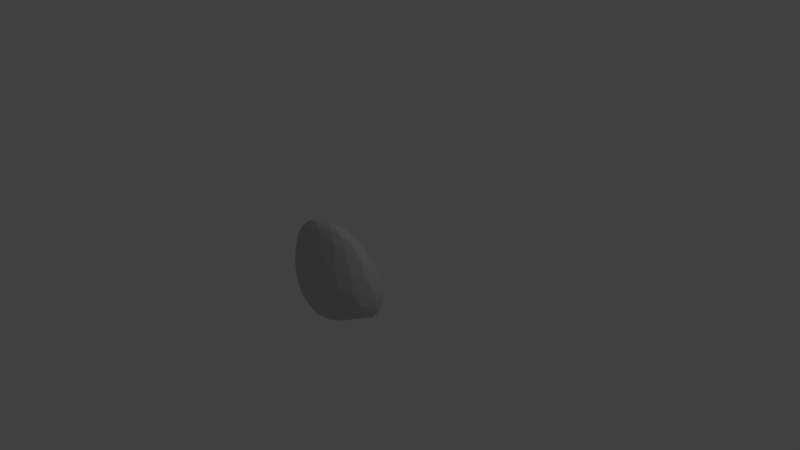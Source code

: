 # Source: malachite.blend  (saved by Blender 2.77.0; exported with 4.5.12 LTS)
import bpy
from mathutils import Matrix  # noqa: F401  (used for matrix-valued properties, if any)

bpy.ops.wm.read_factory_settings(use_empty=True)
scene = bpy.context.scene
scene.name = 'Scene'

# ---- collections
col_collection_1 = bpy.data.collections.new('Collection 1'); scene.collection.children.link(col_collection_1)

# ---- materials (node trees are filled in below, after node groups)
mat_malachit = bpy.data.materials.new('malachit')
mat_malachit.alpha_threshold = 0.0
mat_malachit.use_transparent_shadow = False
mat_malachit.diffuse_color = (0.5882, 0.5882, 0.5882, 1.0)
mat_malachit.specular_color = (0.9, 0.9, 0.9)
mat_malachit.roughness = 0.5
mat_malachit.specular_intensity = 0.0

# ---- material node trees

# ---- world
world_world = bpy.data.worlds.new('World'); scene.world = world_world
world_world.color = (0.05088, 0.05088, 0.05088)
world_world.use_sun_shadow = False
world_world.sun_shadow_jitter_overblur = 0.0
world_world.cycles.sampling_method = 'MANUAL'

# ---- cameras
cam_camera = bpy.data.cameras.new('Camera')
cam_camera.clip_end = 100.0
cam_camera.lens = 35.0
cam_camera.sensor_width = 32.0
cam_camera.sensor_height = 18.0
cam_camera.ortho_scale = 7.314
cam_camera.dof.focus_distance = 0.0
cam_camera.dof.aperture_fstop = 128.0

# ---- lights
light_lamp = bpy.data.lights.new('Lamp', 'POINT')
light_lamp.transmission_factor = 0.0
light_lamp.cutoff_distance = 30.0
light_lamp.energy = 100.0
light_lamp.shadow_buffer_clip_start = 1.001
light_lamp.shadow_soft_size = 0.1
light_lamp.shadow_maximum_resolution = 0.006
light_lamp.use_absolute_resolution = True

# ---- meshes
me_malachite = bpy.data.meshes.new('malachite')
me_malachite.from_pydata([(5.898, -42.38, -15.35), (-12.8, 40.65, -7.284), (37.48, 24.04, -6.18), (-27.6, -26.74, -3.06), (6.248, -8.029, 24.86), (17.73, -8.606, -30.84), (-24.59, 15.19, -20.67), (38.76, 3.195, 9.084), (-24.04, 32.04, -5.019), (-15.68, -8.026, 20.35), (29.95, -26.88, -3.275), (-10.94, 38.11, 2.975), (43.73, 6.895, -3.035), (23.32, 13.22, -29.64), (-8.788, 36.25, -16.23), (-3.523, -40.38, -3.69), (-32.77, 3.249, -5.253), (-4.241, -39.3, -19.89), (36.02, 16.15, -19.72), (38.55, 19.2, 2.666), (-18.37, -14.58, -24.57), (-24.75, 25.02, 2.287), (3.01, -18.94, 20.14), (-21.09, -34.28, -13.38), (5.7, 39.61, -2.98), (27.93, -14.14, -23.89), (-9.276, 12.19, 17.94), (22.63, -33.97, -12.78), (-24.57, -15.1, 11.05), (11.87, 7.841, -32.69), (38.78, -12.16, -2.899), (-17.11, 26.66, -20.97), (19.4, -4.291, 21.86), (-30.17, 19.78, -7.555), (-0.8691, -25.86, -26.84), (-10.31, -41.6, -11.56), (-16.23, -19.75, 15.52), (41.81, 18.14, -2.563), (17.79, -15.43, 19.46), (-12.49, 7.44, -27.56), (3.211, -36.9, -22.0), (-28.07, -23.84, -11.95), (31.37, -14.54, 10.48), (22.26, -33.38, -3.312), (17.88, 31.59, 3.428), (-31.64, -13.76, -2.787), (0.5481, 36.04, 5.282), (39.67, -3.785, -13.51), (30.18, 0.3611, -27.66), (-2.018, 2.311, 22.88), (-5.051, 41.66, -5.344), (-23.61, 31.16, -11.3), (-26.22, -1.51, -21.36), (-20.09, 9.68, 13.11), (34.06, 23.9, -13.2), (-13.87, -31.19, -21.98), (41.05, 8.137, -14.04), (-27.84, -3.467, 7.751), (7.09, 28.39, -21.77), (20.54, 1.467, 20.09), (4.268, -39.5, -2.506), (-30.57, 10.65, -14.54), (39.03, 9.218, 8.108), (-32.69, -2.393, -9.311), (-10.07, 23.02, -24.98), (22.93, -24.83, 7.947), (-20.24, 30.32, 3.884), (29.64, 17.76, -23.62), (-11.22, -11.14, 22.38), (32.98, -20.46, -12.79), (9.496, -41.69, -10.15), (8.181, 0.689, -32.63), (4.852, 38.16, 2.26), (4.655, 21.58, -27.69), (-19.9, -35.65, -8.558), (19.48, -30.58, -19.91), (-6.01, -13.94, -28.61), (42.5, 16.39, -5.806), (-12.85, 40.73, -5.273), (-15.13, 23.79, 10.7), (-24.38, -30.32, -3.013), (9.688, -14.77, 22.53), (29.61, -4.341, 16.92), (34.55, 11.12, -23.25), (-24.37, -28.27, -15.03), (8.564, -38.94, -19.12), (10.12, 31.89, 6.273), (43.4, 4.997, -0.6706), (11.43, -40.7, -14.6), (11.1, 4.127, 20.94), (-5.019, -16.89, 21.13), (20.13, -0.009001, -32.17), (-29.47, 21.05, -5.056), (7.258, 38.62, -5.698), (-6.538, -41.52, -15.95), (21.78, 6.944, -31.82), (34.12, 26.35, -3.558), (-21.08, -19.41, -21.9), (-15.24, 37.64, 0.2489), (-27.24, 18.13, -16.84), (36.49, -9.694, 6.856), (-14.46, -39.3, -14.0), (-22.83, 23.59, -18.86), (22.54, -7.978, 20.27), (-4.571, 41.36, -7.055), (-11.97, -25.1, 12.45), (-10.31, 34.3, 6.384), (-22.41, -19.65, 11.03), (39.18, 16.25, 4.539), (12.56, -38.04, -3.004), (22.16, -34.56, -7.597), (29.41, 25.47, -15.24), (-29.16, -11.31, 4.814), (32.8, -0.5648, -25.15), (-11.11, 1.669, 20.58), (3.391, -43.08, -11.48), (-19.23, 35.29, -11.93), (-13.95, 37.95, -12.08), (10.48, 37.32, -0.1648), (-30.88, -0.1956, -15.47), (-22.26, 32.96, -2.106), (35.43, -10.66, -16.92), (-26.48, 19.56, 2.929), (30.98, 15.14, 10.02), (1.82, -2.516, 24.47), (26.35, -0.862, 18.68), (-25.15, -29.36, -12.25), (-11.52, -38.32, -3.27), (-31.7, 11.57, -9.71), (37.24, 10.2, -20.3), (33.31, -7.273, 13.01), (-21.35, -9.092, 15.69), (-1.097, 19.07, -28.4), (-13.3, 31.85, -19.01), (-3.078, 39.97, 1.626), (-7.808, -30.18, -24.49), (42.02, 10.97, 2.426), (11.88, -32.59, -22.92), (-9.513, -36.18, -20.87), (41.64, 18.63, -5.99), (-9.301, 13.61, -27.71), (15.66, -36.7, -16.98), (19.11, -32.76, 0.7249), (-3.731, 30.61, 9.298), (-29.95, -12.53, -14.49)], [], [(105, 15, 22), (111, 67, 58), (49, 114, 9), (140, 132, 29), (89, 86, 46), (38, 65, 42), (25, 121, 69), (135, 55, 97), (128, 61, 119), (97, 55, 84), (44, 96, 118), (113, 56, 47), (118, 72, 44), (102, 99, 51), (105, 80, 127), (16, 57, 122), (22, 109, 142), (69, 30, 10), (78, 120, 98), (53, 9, 114), (42, 10, 30), (37, 108, 136), (83, 48, 95), (39, 71, 76), (93, 111, 58), (133, 116, 117), (101, 23, 94), (109, 70, 110), (144, 119, 52), (57, 16, 45), (141, 137, 75), (35, 94, 0), (12, 56, 77), (67, 54, 18), (62, 125, 82), (136, 62, 7), (119, 61, 52), (76, 20, 39), (122, 92, 16), (120, 66, 98), (90, 4, 68), (103, 38, 130), (127, 80, 74), (45, 63, 41), (1, 104, 14), (134, 50, 78), (5, 75, 137), (48, 91, 95), (143, 26, 89), (66, 79, 106), (141, 110, 70), (88, 0, 85), (68, 36, 90), (53, 57, 131), (29, 73, 13), (95, 91, 29), (56, 12, 47), (7, 100, 87), (133, 117, 14), (73, 29, 132), (81, 32, 4), (49, 89, 26), (33, 51, 99), (21, 8, 92), (40, 34, 5), (71, 5, 34), (127, 74, 35), (35, 115, 15), (107, 80, 36), (68, 107, 36), (18, 2, 139), (19, 37, 96), (38, 22, 65), (4, 90, 81), (140, 6, 64), (52, 6, 39), (0, 17, 85), (135, 40, 138), (3, 41, 126), (23, 84, 55), (100, 7, 130), (130, 82, 103), (10, 42, 65), (27, 10, 110), (108, 123, 59), (96, 44, 19), (41, 3, 45), (3, 28, 112), (78, 11, 134), (143, 106, 26), (47, 12, 30), (30, 69, 47), (25, 91, 48), (113, 121, 25), (32, 124, 4), (68, 4, 49), (14, 104, 93), (50, 72, 118), (116, 8, 78), (8, 51, 33), (20, 52, 39), (144, 52, 97), (122, 53, 79), (57, 53, 122), (111, 93, 96), (2, 18, 54), (40, 17, 138), (138, 94, 23), (83, 56, 113), (77, 129, 18), (131, 57, 28), (112, 28, 57), (93, 58, 14), (14, 73, 64), (124, 32, 59), (125, 32, 82), (22, 15, 60), (115, 60, 15), (52, 61, 6), (99, 61, 33), (19, 123, 108), (37, 19, 108), (16, 128, 63), (63, 45, 16), (31, 64, 6), (64, 133, 14), (65, 43, 10), (109, 43, 142), (66, 120, 21), (79, 66, 122), (67, 13, 58), (13, 67, 83), (107, 68, 9), (9, 68, 49), (27, 75, 69), (10, 27, 69), (0, 115, 35), (88, 70, 0), (71, 29, 91), (71, 140, 29), (86, 72, 46), (46, 134, 11), (73, 58, 13), (73, 14, 58), (74, 23, 101), (3, 126, 74), (69, 75, 25), (5, 25, 75), (71, 34, 76), (76, 135, 20), (37, 139, 2), (77, 37, 136), (1, 78, 50), (78, 1, 116), (26, 106, 79), (26, 79, 53), (74, 80, 3), (107, 3, 80), (22, 38, 81), (38, 103, 81), (82, 7, 62), (7, 82, 130), (83, 67, 18), (129, 83, 18), (84, 126, 41), (97, 84, 144), (137, 40, 5), (40, 85, 17), (72, 86, 44), (123, 19, 44), (12, 87, 30), (77, 136, 12), (27, 141, 75), (110, 141, 27), (89, 59, 86), (59, 89, 124), (22, 81, 90), (105, 22, 90), (91, 25, 5), (5, 71, 91), (33, 92, 8), (92, 128, 16), (118, 96, 93), (104, 24, 93), (17, 0, 94), (138, 17, 94), (83, 95, 13), (29, 13, 95), (96, 2, 111), (37, 2, 96), (97, 20, 135), (97, 52, 20), (11, 78, 98), (11, 98, 66), (99, 6, 61), (6, 99, 102), (30, 87, 100), (30, 100, 42), (35, 101, 94), (74, 101, 35), (31, 102, 116), (6, 102, 31), (32, 81, 103), (82, 32, 103), (24, 104, 50), (50, 104, 1), (80, 105, 36), (90, 36, 105), (11, 106, 46), (106, 11, 66), (3, 107, 28), (28, 107, 9), (59, 62, 108), (136, 108, 62), (70, 109, 60), (22, 60, 109), (43, 110, 10), (110, 43, 109), (2, 54, 111), (67, 111, 54), (45, 112, 57), (3, 112, 45), (48, 83, 113), (48, 113, 25), (26, 114, 49), (53, 114, 26), (60, 115, 70), (0, 70, 115), (8, 116, 51), (102, 51, 116), (14, 117, 1), (116, 1, 117), (93, 24, 118), (118, 24, 50), (63, 119, 144), (119, 63, 128), (8, 120, 78), (8, 21, 120), (121, 47, 69), (47, 121, 113), (92, 122, 21), (66, 21, 122), (123, 44, 86), (123, 86, 59), (89, 49, 124), (124, 49, 4), (62, 59, 125), (32, 125, 59), (74, 126, 23), (84, 23, 126), (127, 15, 105), (15, 127, 35), (92, 33, 128), (33, 61, 128), (129, 77, 56), (83, 129, 56), (42, 130, 38), (100, 130, 42), (9, 131, 28), (131, 9, 53), (140, 64, 132), (64, 73, 132), (116, 133, 31), (133, 64, 31), (46, 72, 134), (50, 134, 72), (135, 76, 34), (40, 135, 34), (87, 12, 136), (87, 136, 7), (137, 85, 40), (141, 85, 137), (55, 138, 23), (135, 138, 55), (139, 37, 77), (18, 139, 77), (6, 140, 39), (140, 71, 39), (70, 88, 141), (88, 85, 141), (65, 142, 43), (142, 65, 22), (89, 46, 143), (46, 106, 143), (144, 41, 63), (41, 144, 84)])
_uv = me_malachite.uv_layers.new(name='UVChannel_1')
_uv.uv.foreach_set('vector', [0.3082, 0.2271, 0.3979, 0.04484, 0.4764, 0.2963, 0.7728, 0.7948, 0.7753, 0.7082, 0.5222, 0.8276, 0.42, 0.5348, 0.3179, 0.5276, 0.2666, 0.4188, 0.3382, 0.6616, 0.4303, 0.7229, 0.5759, 0.5969, 0.5672, 0.5552, 0.5562, 0.8669, 0.4488, 0.9135, 0.6423, 0.3357, 0.7, 0.2301, 0.7948, 0.3457, 0.7562, 0.3501, 0.8404, 0.3892, 0.8129, 0.2792, 0.3549, 0.17, 0.2869, 0.1588, 0.2059, 0.2909, 0.08674, 0.6387, 0.09939, 0.6284, 0.09596, 0.5067, 0.2059, 0.2909, 0.2869, 0.1588, 0.169, 0.1915, 0.6433, 0.8635, 0.8357, 0.8069, 0.5603, 0.9278, 0.8108, 0.5025, 0.9035, 0.6002, 0.888, 0.4664, 0.5603, 0.9278, 0.4971, 0.9373, 0.6433, 0.8635, 0.1863, 0.7737, 0.1367, 0.7124, 0.1775, 0.8587, 0.3082, 0.2271, 0.1689, 0.1685, 0.3006, 0.07437, 0.07471, 0.5453, 0.1301, 0.4699, 0.1453, 0.7285, 0.4764, 0.2963, 0.5861, 0.06749, 0.6572, 0.1411, 0.8129, 0.2792, 0.878, 0.3724, 0.7788, 0.2071, 0.2983, 0.9661, 0.1927, 0.8789, 0.2715, 0.9314, 0.217, 0.6175, 0.2666, 0.4188, 0.3179, 0.5276, 0.7948, 0.3457, 0.7788, 0.2071, 0.878, 0.3724, 0.912, 0.7125, 0.8825, 0.6914, 0.9143, 0.632, 0.8305, 0.6337, 0.7815, 0.5129, 0.6871, 0.5868, 0.3024, 0.5924, 0.5345, 0.5166, 0.3751, 0.3523, 0.519, 0.9536, 0.7728, 0.7948, 0.5222, 0.8276, 0.2933, 0.8664, 0.2267, 0.905, 0.286, 0.935, 0.2803, 0.06765, 0.2059, 0.1241, 0.3692, 0.04274, 0.5861, 0.06749, 0.5492, 0.04085, 0.6913, 0.1209, 0.1063, 0.3682, 0.09596, 0.5067, 0.1482, 0.4919, 0.1301, 0.4699, 0.07471, 0.5453, 0.08741, 0.3544, 0.6184, 0.09685, 0.5759, 0.1429, 0.6613, 0.1656, 0.3269, 0.04186, 0.3692, 0.04274, 0.5088, 0.03307, 0.9336, 0.5863, 0.9035, 0.6002, 0.9198, 0.6929, 0.7753, 0.7082, 0.825, 0.7772, 0.847, 0.6902, 0.8808, 0.6124, 0.7384, 0.4992, 0.775, 0.4601, 0.9143, 0.632, 0.8808, 0.6124, 0.8778, 0.5447, 0.09596, 0.5067, 0.09939, 0.6284, 0.1482, 0.4919, 0.3751, 0.3523, 0.2364, 0.3452, 0.3024, 0.5924, 0.1453, 0.7285, 0.1118, 0.7452, 0.07471, 0.5453, 0.1927, 0.8789, 0.2153, 0.8492, 0.2715, 0.9314, 0.3863, 0.3193, 0.5127, 0.4187, 0.3166, 0.3838, 0.6956, 0.4193, 0.6423, 0.3357, 0.8165, 0.4272, 0.3006, 0.07437, 0.1689, 0.1685, 0.2191, 0.1086, 0.08741, 0.3544, 0.07558, 0.482, 0.1274, 0.2413, 0.2989, 0.9652, 0.3913, 0.9732, 0.3439, 0.9158, 0.4081, 0.9576, 0.3859, 0.9766, 0.2983, 0.9661, 0.6416, 0.4123, 0.6613, 0.1656, 0.5759, 0.1429, 0.7815, 0.5129, 0.6686, 0.5088, 0.6871, 0.5868, 0.4007, 0.8526, 0.3385, 0.6457, 0.5672, 0.5552, 0.2153, 0.8492, 0.2728, 0.7759, 0.3268, 0.894, 0.6184, 0.09685, 0.6913, 0.1209, 0.5492, 0.04085, 0.571, 0.05199, 0.5088, 0.03307, 0.5387, 0.07168, 0.3166, 0.3838, 0.2604, 0.2872, 0.3863, 0.3193, 0.217, 0.6175, 0.1301, 0.4699, 0.2029, 0.4068, 0.5759, 0.5969, 0.4949, 0.7511, 0.7045, 0.6573, 0.6871, 0.5868, 0.6686, 0.5088, 0.5759, 0.5969, 0.9035, 0.6002, 0.9336, 0.5863, 0.888, 0.4664, 0.8778, 0.5447, 0.8523, 0.4, 0.9299, 0.565, 0.2933, 0.8664, 0.286, 0.935, 0.3439, 0.9158, 0.4949, 0.7511, 0.5759, 0.5969, 0.4303, 0.7229, 0.5514, 0.343, 0.6604, 0.4607, 0.5127, 0.4187, 0.42, 0.5348, 0.5672, 0.5552, 0.3385, 0.6457, 0.1039, 0.7309, 0.1775, 0.8587, 0.1367, 0.7124, 0.1647, 0.7897, 0.1727, 0.8686, 0.1118, 0.7452, 0.4787, 0.09465, 0.4328, 0.2186, 0.6416, 0.4123, 0.5345, 0.5166, 0.6416, 0.4123, 0.4328, 0.2186, 0.3006, 0.07437, 0.2191, 0.1086, 0.3269, 0.04186, 0.3269, 0.04186, 0.4807, 0.02524, 0.3979, 0.04484, 0.191, 0.2883, 0.1689, 0.1685, 0.2604, 0.2872, 0.3166, 0.3838, 0.191, 0.2883, 0.2604, 0.2872, 0.847, 0.6902, 0.8634, 0.7787, 0.91, 0.718, 0.8754, 0.7244, 0.912, 0.7125, 0.8357, 0.8069, 0.6423, 0.3357, 0.4764, 0.2963, 0.7, 0.2301, 0.5127, 0.4187, 0.3863, 0.3193, 0.5514, 0.343, 0.3382, 0.6616, 0.1665, 0.6794, 0.3296, 0.7673, 0.1482, 0.4919, 0.1665, 0.6794, 0.3024, 0.5924, 0.5088, 0.03307, 0.395, 0.06768, 0.5387, 0.07168, 0.3549, 0.17, 0.4787, 0.09465, 0.3358, 0.1027, 0.1327, 0.2087, 0.1274, 0.2413, 0.1603, 0.1793, 0.2059, 0.1241, 0.169, 0.1915, 0.2869, 0.1588, 0.8523, 0.4, 0.8778, 0.5447, 0.8165, 0.4272, 0.8165, 0.4272, 0.775, 0.4601, 0.6956, 0.4193, 0.7788, 0.2071, 0.7948, 0.3457, 0.7, 0.2301, 0.6967, 0.1275, 0.7788, 0.2071, 0.6913, 0.1209, 0.8825, 0.6914, 0.7904, 0.6788, 0.6732, 0.5253, 0.8357, 0.8069, 0.6433, 0.8635, 0.8754, 0.7244, 0.1274, 0.2413, 0.1327, 0.2087, 0.08741, 0.3544, 0.1327, 0.2087, 0.1668, 0.3394, 0.1152, 0.382, 0.2983, 0.9661, 0.3198, 0.9367, 0.4081, 0.9576, 0.4007, 0.8526, 0.3268, 0.894, 0.3385, 0.6457, 0.888, 0.4664, 0.9336, 0.5863, 0.878, 0.3724, 0.878, 0.3724, 0.8129, 0.2792, 0.888, 0.4664, 0.7562, 0.3501, 0.6686, 0.5088, 0.7815, 0.5129, 0.8108, 0.5025, 0.8404, 0.3892, 0.7562, 0.3501, 0.6604, 0.4607, 0.463, 0.4806, 0.5127, 0.4187, 0.3166, 0.3838, 0.5127, 0.4187, 0.42, 0.5348, 0.3439, 0.9158, 0.3913, 0.9732, 0.519, 0.9536, 0.3859, 0.9766, 0.4971, 0.9373, 0.5603, 0.9278, 0.2267, 0.905, 0.1727, 0.8686, 0.2983, 0.9661, 0.1727, 0.8686, 0.1775, 0.8587, 0.1039, 0.7309, 0.2364, 0.3452, 0.1482, 0.4919, 0.3024, 0.5924, 0.1063, 0.3682, 0.1482, 0.4919, 0.2059, 0.2909, 0.1453, 0.7285, 0.217, 0.6175, 0.2728, 0.7759, 0.1301, 0.4699, 0.217, 0.6175, 0.1453, 0.7285, 0.7728, 0.7948, 0.519, 0.9536, 0.8357, 0.8069, 0.8634, 0.7787, 0.847, 0.6902, 0.825, 0.7772, 0.4787, 0.09465, 0.395, 0.06768, 0.3358, 0.1027, 0.3358, 0.1027, 0.3692, 0.04274, 0.2059, 0.1241, 0.8305, 0.6337, 0.9035, 0.6002, 0.8108, 0.5025, 0.9198, 0.6929, 0.8607, 0.6234, 0.847, 0.6902, 0.2029, 0.4068, 0.1301, 0.4699, 0.1668, 0.3394, 0.1152, 0.382, 0.1668, 0.3394, 0.1301, 0.4699, 0.519, 0.9536, 0.5222, 0.8276, 0.3439, 0.9158, 0.3439, 0.9158, 0.4949, 0.7511, 0.3296, 0.7673, 0.463, 0.4806, 0.6604, 0.4607, 0.6732, 0.5253, 0.7384, 0.4992, 0.6604, 0.4607, 0.775, 0.4601, 0.4764, 0.2963, 0.3979, 0.04484, 0.4905, 0.06543, 0.4807, 0.02524, 0.4905, 0.06543, 0.3979, 0.04484, 0.1482, 0.4919, 0.09939, 0.6284, 0.1665, 0.6794, 0.1367, 0.7124, 0.09939, 0.6284, 0.1039, 0.7309, 0.8754, 0.7244, 0.7904, 0.6788, 0.8825, 0.6914, 0.912, 0.7125, 0.8754, 0.7244, 0.8825, 0.6914, 0.07471, 0.5453, 0.08674, 0.6387, 0.07558, 0.482, 0.07558, 0.482, 0.08741, 0.3544, 0.07471, 0.5453, 0.2505, 0.8082, 0.3296, 0.7673, 0.1665, 0.6794, 0.3296, 0.7673, 0.2933, 0.8664, 0.3439, 0.9158, 0.7, 0.2301, 0.6849, 0.1187, 0.7788, 0.2071, 0.5861, 0.06749, 0.6849, 0.1187, 0.6572, 0.1411, 0.2153, 0.8492, 0.1927, 0.8789, 0.1647, 0.7897, 0.2728, 0.7759, 0.2153, 0.8492, 0.1453, 0.7285, 0.7753, 0.7082, 0.7045, 0.6573, 0.5222, 0.8276, 0.7045, 0.6573, 0.7753, 0.7082, 0.8305, 0.6337, 0.191, 0.2883, 0.3166, 0.3838, 0.2666, 0.4188, 0.2666, 0.4188, 0.3166, 0.3838, 0.42, 0.5348, 0.6967, 0.1275, 0.6613, 0.1656, 0.8129, 0.2792, 0.7788, 0.2071, 0.6967, 0.1275, 0.8129, 0.2792, 0.5088, 0.03307, 0.4807, 0.02524, 0.3269, 0.04186, 0.571, 0.05199, 0.5492, 0.04085, 0.5088, 0.03307, 0.5345, 0.5166, 0.5759, 0.5969, 0.6686, 0.5088, 0.5345, 0.5166, 0.3382, 0.6616, 0.5759, 0.5969, 0.5562, 0.8669, 0.4971, 0.9373, 0.4488, 0.9135, 0.4488, 0.9135, 0.4081, 0.9576, 0.3198, 0.9367, 0.4949, 0.7511, 0.5222, 0.8276, 0.7045, 0.6573, 0.4949, 0.7511, 0.3439, 0.9158, 0.5222, 0.8276, 0.2191, 0.1086, 0.2059, 0.1241, 0.2803, 0.06765, 0.1327, 0.2087, 0.1603, 0.1793, 0.2191, 0.1086, 0.8129, 0.2792, 0.6613, 0.1656, 0.7562, 0.3501, 0.6416, 0.4123, 0.7562, 0.3501, 0.6613, 0.1656, 0.5345, 0.5166, 0.4328, 0.2186, 0.3751, 0.3523, 0.3751, 0.3523, 0.3549, 0.17, 0.2364, 0.3452, 0.912, 0.7125, 0.91, 0.718, 0.8634, 0.7787, 0.9198, 0.6929, 0.912, 0.7125, 0.9143, 0.632, 0.2989, 0.9652, 0.2983, 0.9661, 0.3859, 0.9766, 0.2983, 0.9661, 0.2989, 0.9652, 0.2267, 0.905, 0.3385, 0.6457, 0.3268, 0.894, 0.2728, 0.7759, 0.3385, 0.6457, 0.2728, 0.7759, 0.217, 0.6175, 0.2191, 0.1086, 0.1689, 0.1685, 0.1327, 0.2087, 0.191, 0.2883, 0.1327, 0.2087, 0.1689, 0.1685, 0.4764, 0.2963, 0.6423, 0.3357, 0.5514, 0.343, 0.6423, 0.3357, 0.6956, 0.4193, 0.5514, 0.343, 0.775, 0.4601, 0.8778, 0.5447, 0.8808, 0.6124, 0.8778, 0.5447, 0.775, 0.4601, 0.8165, 0.4272, 0.8305, 0.6337, 0.7753, 0.7082, 0.847, 0.6902, 0.8607, 0.6234, 0.8305, 0.6337, 0.847, 0.6902, 0.169, 0.1915, 0.1603, 0.1793, 0.1274, 0.2413, 0.2059, 0.2909, 0.169, 0.1915, 0.1063, 0.3682, 0.5759, 0.1429, 0.4787, 0.09465, 0.6416, 0.4123, 0.4787, 0.09465, 0.5387, 0.07168, 0.395, 0.06768, 0.4971, 0.9373, 0.5562, 0.8669, 0.6433, 0.8635, 0.7904, 0.6788, 0.8754, 0.7244, 0.6433, 0.8635, 0.9336, 0.5863, 0.9299, 0.565, 0.878, 0.3724, 0.9198, 0.6929, 0.9143, 0.632, 0.9336, 0.5863, 0.6967, 0.1275, 0.6184, 0.09685, 0.6613, 0.1656, 0.6913, 0.1209, 0.6184, 0.09685, 0.6967, 0.1275, 0.5672, 0.5552, 0.6732, 0.5253, 0.5562, 0.8669, 0.6732, 0.5253, 0.5672, 0.5552, 0.463, 0.4806, 0.4764, 0.2963, 0.5514, 0.343, 0.3863, 0.3193, 0.3082, 0.2271, 0.4764, 0.2963, 0.3863, 0.3193, 0.6686, 0.5088, 0.7562, 0.3501, 0.6416, 0.4123, 0.6416, 0.4123, 0.5345, 0.5166, 0.6686, 0.5088, 0.1039, 0.7309, 0.1118, 0.7452, 0.1727, 0.8686, 0.1118, 0.7452, 0.08674, 0.6387, 0.07471, 0.5453, 0.5603, 0.9278, 0.8357, 0.8069, 0.519, 0.9536, 0.3913, 0.9732, 0.5066, 0.9536, 0.519, 0.9536, 0.395, 0.06768, 0.5088, 0.03307, 0.3692, 0.04274, 0.3358, 0.1027, 0.395, 0.06768, 0.3692, 0.04274, 0.8305, 0.6337, 0.6871, 0.5868, 0.7045, 0.6573, 0.5759, 0.5969, 0.7045, 0.6573, 0.6871, 0.5868, 0.8357, 0.8069, 0.8634, 0.7787, 0.7728, 0.7948, 0.912, 0.7125, 0.8634, 0.7787, 0.8357, 0.8069, 0.2059, 0.2909, 0.2364, 0.3452, 0.3549, 0.17, 0.2059, 0.2909, 0.1482, 0.4919, 0.2364, 0.3452, 0.3198, 0.9367, 0.2983, 0.9661, 0.2715, 0.9314, 0.3198, 0.9367, 0.2715, 0.9314, 0.2153, 0.8492, 0.1367, 0.7124, 0.1665, 0.6794, 0.09939, 0.6284, 0.1665, 0.6794, 0.1367, 0.7124, 0.1863, 0.7737, 0.878, 0.3724, 0.9299, 0.565, 0.8523, 0.4, 0.878, 0.3724, 0.8523, 0.4, 0.7948, 0.3457, 0.3269, 0.04186, 0.2803, 0.06765, 0.3692, 0.04274, 0.2191, 0.1086, 0.2803, 0.06765, 0.3269, 0.04186, 0.2505, 0.8082, 0.1863, 0.7737, 0.2267, 0.905, 0.1665, 0.6794, 0.1863, 0.7737, 0.2505, 0.8082, 0.6604, 0.4607, 0.5514, 0.343, 0.6956, 0.4193, 0.775, 0.4601, 0.6604, 0.4607, 0.6956, 0.4193, 0.5066, 0.9536, 0.3913, 0.9732, 0.3859, 0.9766, 0.3859, 0.9766, 0.3913, 0.9732, 0.2989, 0.9652, 0.1689, 0.1685, 0.3082, 0.2271, 0.2604, 0.2872, 0.3863, 0.3193, 0.2604, 0.2872, 0.3082, 0.2271, 0.3198, 0.9367, 0.3268, 0.894, 0.4488, 0.9135, 0.3268, 0.894, 0.3198, 0.9367, 0.2153, 0.8492, 0.1327, 0.2087, 0.191, 0.2883, 0.1668, 0.3394, 0.1668, 0.3394, 0.191, 0.2883, 0.2666, 0.4188, 0.6732, 0.5253, 0.8808, 0.6124, 0.8825, 0.6914, 0.9143, 0.632, 0.8825, 0.6914, 0.8808, 0.6124, 0.5492, 0.04085, 0.5861, 0.06749, 0.4905, 0.06543, 0.4764, 0.2963, 0.4905, 0.06543, 0.5861, 0.06749, 0.6849, 0.1187, 0.6913, 0.1209, 0.7788, 0.2071, 0.6913, 0.1209, 0.6849, 0.1187, 0.5861, 0.06749, 0.8634, 0.7787, 0.825, 0.7772, 0.7728, 0.7948, 0.7753, 0.7082, 0.7728, 0.7948, 0.825, 0.7772, 0.08741, 0.3544, 0.1152, 0.382, 0.1301, 0.4699, 0.1327, 0.2087, 0.1152, 0.382, 0.08741, 0.3544, 0.7815, 0.5129, 0.8305, 0.6337, 0.8108, 0.5025, 0.7815, 0.5129, 0.8108, 0.5025, 0.7562, 0.3501, 0.3385, 0.6457, 0.3179, 0.5276, 0.42, 0.5348, 0.217, 0.6175, 0.3179, 0.5276, 0.3385, 0.6457, 0.4905, 0.06543, 0.4807, 0.02524, 0.5492, 0.04085, 0.5088, 0.03307, 0.5492, 0.04085, 0.4807, 0.02524, 0.1727, 0.8686, 0.2267, 0.905, 0.1775, 0.8587, 0.1863, 0.7737, 0.1775, 0.8587, 0.2267, 0.905, 0.3439, 0.9158, 0.286, 0.935, 0.2989, 0.9652, 0.2267, 0.905, 0.2989, 0.9652, 0.286, 0.935, 0.519, 0.9536, 0.5066, 0.9536, 0.5603, 0.9278, 0.5603, 0.9278, 0.5066, 0.9536, 0.3859, 0.9766, 0.07558, 0.482, 0.09596, 0.5067, 0.1063, 0.3682, 0.09596, 0.5067, 0.07558, 0.482, 0.08674, 0.6387, 0.1727, 0.8686, 0.1927, 0.8789, 0.2983, 0.9661, 0.1727, 0.8686, 0.1647, 0.7897, 0.1927, 0.8789, 0.8404, 0.3892, 0.888, 0.4664, 0.8129, 0.2792, 0.888, 0.4664, 0.8404, 0.3892, 0.8108, 0.5025, 0.1118, 0.7452, 0.1453, 0.7285, 0.1647, 0.7897, 0.2153, 0.8492, 0.1647, 0.7897, 0.1453, 0.7285, 0.7904, 0.6788, 0.6433, 0.8635, 0.5562, 0.8669, 0.7904, 0.6788, 0.5562, 0.8669, 0.6732, 0.5253, 0.5672, 0.5552, 0.42, 0.5348, 0.463, 0.4806, 0.463, 0.4806, 0.42, 0.5348, 0.5127, 0.4187, 0.8808, 0.6124, 0.6732, 0.5253, 0.7384, 0.4992, 0.6604, 0.4607, 0.7384, 0.4992, 0.6732, 0.5253, 0.2191, 0.1086, 0.1603, 0.1793, 0.2059, 0.1241, 0.169, 0.1915, 0.2059, 0.1241, 0.1603, 0.1793, 0.3006, 0.07437, 0.3979, 0.04484, 0.3082, 0.2271, 0.3979, 0.04484, 0.3006, 0.07437, 0.3269, 0.04186, 0.1118, 0.7452, 0.1039, 0.7309, 0.08674, 0.6387, 0.1039, 0.7309, 0.09939, 0.6284, 0.08674, 0.6387, 0.8607, 0.6234, 0.9198, 0.6929, 0.9035, 0.6002, 0.8305, 0.6337, 0.8607, 0.6234, 0.9035, 0.6002, 0.7948, 0.3457, 0.8165, 0.4272, 0.6423, 0.3357, 0.8523, 0.4, 0.8165, 0.4272, 0.7948, 0.3457, 0.2666, 0.4188, 0.2029, 0.4068, 0.1668, 0.3394, 0.2029, 0.4068, 0.2666, 0.4188, 0.217, 0.6175, 0.3382, 0.6616, 0.3296, 0.7673, 0.4303, 0.7229, 0.3296, 0.7673, 0.4949, 0.7511, 0.4303, 0.7229, 0.2267, 0.905, 0.2933, 0.8664, 0.2505, 0.8082, 0.2933, 0.8664, 0.3296, 0.7673, 0.2505, 0.8082, 0.4488, 0.9135, 0.4971, 0.9373, 0.4081, 0.9576, 0.3859, 0.9766, 0.4081, 0.9576, 0.4971, 0.9373, 0.3549, 0.17, 0.3751, 0.3523, 0.4328, 0.2186, 0.4787, 0.09465, 0.3549, 0.17, 0.4328, 0.2186, 0.9299, 0.565, 0.9336, 0.5863, 0.9143, 0.632, 0.9299, 0.565, 0.9143, 0.632, 0.8778, 0.5447, 0.5759, 0.1429, 0.5387, 0.07168, 0.4787, 0.09465, 0.6184, 0.09685, 0.5387, 0.07168, 0.5759, 0.1429, 0.2869, 0.1588, 0.3358, 0.1027, 0.2059, 0.1241, 0.3549, 0.17, 0.3358, 0.1027, 0.2869, 0.1588, 0.91, 0.718, 0.912, 0.7125, 0.9198, 0.6929, 0.847, 0.6902, 0.91, 0.718, 0.9198, 0.6929, 0.1665, 0.6794, 0.3382, 0.6616, 0.3024, 0.5924, 0.3382, 0.6616, 0.5345, 0.5166, 0.3024, 0.5924, 0.5492, 0.04085, 0.571, 0.05199, 0.6184, 0.09685, 0.571, 0.05199, 0.5387, 0.07168, 0.6184, 0.09685, 0.7, 0.2301, 0.6572, 0.1411, 0.6849, 0.1187, 0.6572, 0.1411, 0.7, 0.2301, 0.4764, 0.2963, 0.5672, 0.5552, 0.4488, 0.9135, 0.4007, 0.8526, 0.4488, 0.9135, 0.3268, 0.894, 0.4007, 0.8526, 0.1063, 0.3682, 0.1274, 0.2413, 0.07558, 0.482, 0.1274, 0.2413, 0.1063, 0.3682, 0.169, 0.1915])
me_malachite.materials.append(mat_malachit)
me_malachite.use_remesh_preserve_volume = False
me_malachite.use_remesh_preserve_attributes = False
me_malachite.use_mirror_vertex_groups = False
me_malachite.update()
me_malachite.normals_split_custom_set([tuple(v) for v in zip(*[iter([-0.0433, -0.7367, 0.6749, -0.0433, -0.7367, 0.6749, -0.0433, -0.7367, 0.6749, 0.2818, 0.71, -0.6454, 0.2818, 0.71, -0.6454, 0.2818, 0.71, -0.6454, -0.251, 0.096, 0.9632, -0.251, 0.096, 0.9632, -0.251, 0.096, 0.9632, -0.1862, 0.1556, -0.9701, -0.1862, 0.1556, -0.9701, -0.1862, 0.1556, -0.9701, 0.1116, 0.4673, 0.877, 0.1116, 0.4673, 0.877, 0.1116, 0.4673, 0.877, 0.482, -0.5609, 0.6731, 0.482, -0.5609, 0.6731, 0.482, -0.5609, 0.6731, 0.7149, -0.4158, -0.5621, 0.7149, -0.4158, -0.5621, 0.7149, -0.4158, -0.5621, -0.3452, -0.2055, -0.9158, -0.3452, -0.2055, -0.9158, -0.3452, -0.2055, -0.9158, -0.9707, 0.04743, -0.2354, -0.9707, 0.04743, -0.2354, -0.9707, 0.04743, -0.2354, -0.5825, -0.3521, -0.7326, -0.5825, -0.3521, -0.7326, -0.5825, -0.3521, -0.7326, 0.4323, 0.8085, 0.3992, 0.4323, 0.8085, 0.3992, 0.4323, 0.8085, 0.3992, 0.8399, -0.121, -0.529, 0.8399, -0.121, -0.529, 0.8399, -0.121, -0.529, 0.3442, 0.7759, 0.5286, 0.3442, 0.7759, 0.5286, 0.3442, 0.7759, 0.5286, -0.754, 0.4237, -0.5019, -0.754, 0.4237, -0.5019, -0.754, 0.4237, -0.5019, -0.4238, -0.699, 0.576, -0.4238, -0.699, 0.576, -0.4238, -0.699, 0.576, -0.8998, 0.1396, 0.4134, -0.8998, 0.1396, 0.4134, -0.8998, 0.1396, 0.4134, 0.1948, -0.7155, 0.671, 0.1948, -0.7155, 0.671, 0.1948, -0.7155, 0.671, 0.8561, -0.5118, -0.07227, 0.8561, -0.5118, -0.07227, 0.8561, -0.5118, -0.07227, -0.5875, 0.7875, 0.1866, -0.5875, 0.7875, 0.1866, -0.5875, 0.7875, 0.1866, -0.502, 0.2172, 0.8371, -0.502, 0.2172, 0.8371, -0.502, 0.2172, 0.8371, 0.7976, -0.4876, 0.3551, 0.7976, -0.4876, 0.3551, 0.7976, -0.4876, 0.3551, 0.8644, 0.3032, 0.4012, 0.8644, 0.3032, 0.4012, 0.8644, 0.3032, 0.4012, 0.5218, 0.1338, -0.8425, 0.5218, 0.1338, -0.8425, 0.5218, 0.1338, -0.8425, -0.2466, -0.02723, -0.9687, -0.2466, -0.02723, -0.9687, -0.2466, -0.02723, -0.9687, 0.2589, 0.8135, -0.5207, 0.2589, 0.8135, -0.5207, 0.2589, 0.8135, -0.5207, -0.3622, 0.6825, -0.6349, -0.3622, 0.6825, -0.6349, -0.3622, 0.6825, -0.6349, -0.3047, -0.2911, -0.9069, -0.3047, -0.2911, -0.9069, -0.3047, -0.2911, -0.9069, 0.435, -0.8637, 0.2545, 0.435, -0.8637, 0.2545, 0.435, -0.8637, 0.2545, -0.7916, -0.1069, -0.6017, -0.7916, -0.1069, -0.6017, -0.7916, -0.1069, -0.6017, -0.9369, -0.01167, 0.3493, -0.9369, -0.01167, 0.3493, -0.9369, -0.01167, 0.3493, 0.4275, -0.5935, -0.6819, 0.4275, -0.5935, -0.6819, 0.4275, -0.5935, -0.6819, -0.06541, -0.9951, -0.07378, -0.06541, -0.9951, -0.07378, -0.06541, -0.9951, -0.07378, 0.9715, 0.0584, -0.2297, 0.9715, 0.0584, -0.2297, 0.9715, 0.0584, -0.2297, 0.516, 0.6237, -0.5871, 0.516, 0.6237, -0.5871, 0.516, 0.6237, -0.5871, 0.5735, 0.1273, 0.8093, 0.5735, 0.1273, 0.8093, 0.5735, 0.1273, 0.8093, 0.8797, 0.03798, 0.4739, 0.8797, 0.03798, 0.4739, 0.8797, 0.03798, 0.4739, -0.7741, 0.07543, -0.6286, -0.7741, 0.07543, -0.6286, -0.7741, 0.07543, -0.6286, -0.3081, -0.04678, -0.9502, -0.3081, -0.04678, -0.9502, -0.3081, -0.04678, -0.9502, -0.9133, 0.1654, 0.3723, -0.9133, 0.1654, 0.3723, -0.9133, 0.1654, 0.3723, -0.592, 0.6446, 0.4838, -0.592, 0.6446, 0.4838, -0.592, 0.6446, 0.4838, -0.0823, -0.2959, 0.9517, -0.0823, -0.2959, 0.9517, -0.0823, -0.2959, 0.9517, 0.5268, -0.4161, 0.7411, 0.5268, -0.4161, 0.7411, 0.5268, -0.4161, 0.7411, -0.4857, -0.7918, 0.3703, -0.4857, -0.7918, 0.3703, -0.4857, -0.7918, 0.3703, -0.9674, -0.1874, -0.1703, -0.9674, -0.1874, -0.1703, -0.9674, -0.1874, -0.1703, -0.06294, 0.8839, -0.4635, -0.06294, 0.8839, -0.4635, -0.06294, 0.8839, -0.4635, -0.1122, 0.9579, 0.2641, -0.1122, 0.9579, 0.2641, -0.1122, 0.9579, 0.2641, 0.4258, -0.3757, -0.8231, 0.4258, -0.3757, -0.8231, 0.4258, -0.3757, -0.8231, 0.4106, -0.05114, -0.9104, 0.4106, -0.05114, -0.9104, 0.4106, -0.05114, -0.9104, 0.03093, 0.4167, 0.9085, 0.03093, 0.4167, 0.9085, 0.03093, 0.4167, 0.9085, -0.3943, 0.4975, 0.7727, -0.3943, 0.4975, 0.7727, -0.3943, 0.4975, 0.7727, 0.5086, -0.8462, -0.1591, 0.5086, -0.8462, -0.1591, 0.5086, -0.8462, -0.1591, 0.3135, -0.8011, -0.5098, 0.3135, -0.8011, -0.5098, 0.3135, -0.8011, -0.5098, -0.2872, -0.4892, 0.8235, -0.2872, -0.4892, 0.8235, -0.2872, -0.4892, 0.8235, -0.7148, 0.1419, 0.6848, -0.7148, 0.1419, 0.6848, -0.7148, 0.1419, 0.6848, 0.07095, 0.3739, -0.9248, 0.07095, 0.3739, -0.9248, 0.07095, 0.3739, -0.9248, 0.09033, 0.02895, -0.9955, 0.09033, 0.02895, -0.9955, 0.09033, 0.02895, -0.9955, 0.9611, -0.1226, -0.2476, 0.9611, -0.1226, -0.2476, 0.9611, -0.1226, -0.2476, 0.8955, -0.2244, 0.3843, 0.8955, -0.2244, 0.3843, 0.8955, -0.2244, 0.3843, -0.2877, 0.7052, -0.648, -0.2877, 0.7052, -0.648, -0.2877, 0.7052, -0.648, -0.02728, 0.3292, -0.9439, -0.02728, 0.3292, -0.9439, -0.02728, 0.3292, -0.9439, 0.2686, -0.1892, 0.9445, 0.2686, -0.1892, 0.9445, 0.2686, -0.1892, 0.9445, 0.06233, 0.483, 0.8734, 0.06233, 0.483, 0.8734, 0.06233, 0.483, 0.8734, -0.859, 0.3837, -0.339, -0.859, 0.3837, -0.339, -0.859, 0.3837, -0.339, -0.8502, 0.4182, 0.3199, -0.8502, 0.4182, 0.3199, -0.8502, 0.4182, 0.3199, 0.1323, -0.3571, -0.9247, 0.1323, -0.3571, -0.9247, 0.1323, -0.3571, -0.9247, -0.01847, -0.207, -0.9782, -0.01847, -0.207, -0.9782, -0.01847, -0.207, -0.9782, -0.4436, -0.8539, 0.2723, -0.4436, -0.8539, 0.2723, -0.4436, -0.8539, 0.2723, -0.1056, -0.9649, 0.2403, -0.1056, -0.9649, 0.2403, -0.1056, -0.9649, 0.2403, -0.4346, -0.6867, 0.5827, -0.4346, -0.6867, 0.5827, -0.4346, -0.6867, 0.5827, -0.5665, -0.2862, 0.7728, -0.5665, -0.2862, 0.7728, -0.5665, -0.2862, 0.7728, 0.7334, 0.55, -0.3995, 0.7334, 0.55, -0.3995, 0.7334, 0.55, -0.3995, 0.6807, 0.6728, 0.2897, 0.6807, 0.6728, 0.2897, 0.6807, 0.6728, 0.2897, 0.1999, -0.7133, 0.6718, 0.1999, -0.7133, 0.6718, 0.1999, -0.7133, 0.6718, -0.03976, -0.3443, 0.938, -0.03976, -0.3443, 0.938, -0.03976, -0.3443, 0.938, -0.3878, 0.227, -0.8934, -0.3878, 0.227, -0.8934, -0.3878, 0.227, -0.8934, -0.4535, 0.08105, -0.8876, -0.4535, 0.08105, -0.8876, -0.4535, 0.08105, -0.8876, 0.06027, -0.7579, -0.6496, 0.06027, -0.7579, -0.6496, 0.06027, -0.7579, -0.6496, -0.1039, -0.4921, -0.8643, -0.1039, -0.4921, -0.8643, -0.1039, -0.4921, -0.8643, -0.8811, -0.4612, -0.1042, -0.8811, -0.4612, -0.1042, -0.8811, -0.4612, -0.1042, -0.5712, -0.4929, -0.6564, -0.5712, -0.4929, -0.6564, -0.5712, -0.4929, -0.6564, 0.8227, -0.2346, 0.5177, 0.8227, -0.2346, 0.5177, 0.8227, -0.2346, 0.5177, 0.5405, -0.3422, 0.7686, 0.5405, -0.3422, 0.7686, 0.5405, -0.3422, 0.7686, 0.6088, -0.6208, 0.494, 0.6088, -0.6208, 0.494, 0.6088, -0.6208, 0.494, 0.7063, -0.7078, -0.01557, 0.7063, -0.7078, -0.01557, 0.7063, -0.7078, -0.01557, 0.5238, 0.2086, 0.8259, 0.5238, 0.2086, 0.8259, 0.5238, 0.2086, 0.8259, 0.4552, 0.7277, 0.5131, 0.4552, 0.7277, 0.5131, 0.4552, 0.7277, 0.5131, -0.9542, -0.2956, -0.04621, -0.9542, -0.2956, -0.04621, -0.9542, -0.2956, -0.04621, -0.8458, -0.3077, 0.4358, -0.8458, -0.3077, 0.4358, -0.8458, -0.3077, 0.4358, -0.1628, 0.9289, 0.3327, -0.1628, 0.9289, 0.3327, -0.1628, 0.9289, 0.3327, -0.1356, 0.4538, 0.8807, -0.1356, 0.4538, 0.8807, -0.1356, 0.4538, 0.8807, 0.961, -0.2505, -0.1171, 0.961, -0.2505, -0.1171, 0.961, -0.2505, -0.1171, 0.9027, -0.3714, -0.2174, 0.9027, -0.3714, -0.2174, 0.9027, -0.3714, -0.2174, 0.4009, -0.2885, -0.8695, 0.4009, -0.2885, -0.8695, 0.4009, -0.2885, -0.8695, 0.7202, -0.3158, -0.6178, 0.7202, -0.3158, -0.6178, 0.7202, -0.3158, -0.6178, 0.1631, 0.1994, 0.9663, 0.1631, 0.1994, 0.9663, 0.1631, 0.1994, 0.9663, -0.1519, 0.06691, 0.9861, -0.1519, 0.06691, 0.9861, -0.1519, 0.06691, 0.9861, 0.2472, 0.7937, -0.5559, 0.2472, 0.7937, -0.5559, 0.2472, 0.7937, -0.5559, 0.2149, 0.9629, 0.1632, 0.2149, 0.9629, 0.1632, 0.2149, 0.9629, 0.1632, -0.6129, 0.7881, -0.05691, -0.6129, 0.7881, -0.05691, -0.6129, 0.7881, -0.05691, -0.8768, 0.4641, -0.1257, -0.8768, 0.4641, -0.1257, -0.8768, 0.4641, -0.1257, -0.4022, -0.01694, -0.9154, -0.4022, -0.01694, -0.9154, -0.4022, -0.01694, -0.9154, -0.7103, -0.1831, -0.6797, -0.7103, -0.1831, -0.6797, -0.7103, -0.1831, -0.6797, -0.6139, 0.3382, 0.7133, -0.6139, 0.3382, 0.7133, -0.6139, 0.3382, 0.7133, -0.7464, 0.1782, 0.6412, -0.7464, 0.1782, 0.6412, -0.7464, 0.1782, 0.6412, 0.4193, 0.8768, -0.2356, 0.4193, 0.8768, -0.2356, 0.4193, 0.8768, -0.2356, 0.7669, 0.5151, -0.3828, 0.7669, 0.5151, -0.3828, 0.7669, 0.5151, -0.3828, -0.1036, -0.4541, -0.8849, -0.1036, -0.4541, -0.8849, -0.1036, -0.4541, -0.8849, -0.453, -0.7276, -0.5151, -0.453, -0.7276, -0.5151, -0.453, -0.7276, -0.5151, 0.8125, -0.02681, -0.5824, 0.8125, -0.02681, -0.5824, 0.8125, -0.02681, -0.5824, 0.8824, 0.2214, -0.4152, 0.8824, 0.2214, -0.4152, 0.8824, 0.2214, -0.4152, -0.7899, -0.04838, 0.6113, -0.7899, -0.04838, 0.6113, -0.7899, -0.04838, 0.6113, -0.8235, -0.07163, 0.5628, -0.8235, -0.07163, 0.5628, -0.8235, -0.07163, 0.5628, 0.223, 0.8212, -0.5252, 0.223, 0.8212, -0.5252, 0.223, 0.8212, -0.5252, -0.09777, 0.5558, -0.8255, -0.09777, 0.5558, -0.8255, -0.09777, 0.5558, -0.8255, 0.1669, 0.2598, 0.9511, 0.1669, 0.2598, 0.9511, 0.1669, 0.2598, 0.9511, 0.4355, -0.04741, 0.8989, 0.4355, -0.04741, 0.8989, 0.4355, -0.04741, 0.8989, -0.01819, -0.7407, 0.6716, -0.01819, -0.7407, 0.6716, -0.01819, -0.7407, 0.6716, 0.04963, -0.9294, 0.3658, 0.04963, -0.9294, 0.3658, 0.04963, -0.9294, 0.3658, -0.748, 0.1002, -0.6561, -0.748, 0.1002, -0.6561, -0.748, 0.1002, -0.6561, -0.8949, 0.2953, -0.3347, -0.8949, 0.2953, -0.3347, -0.8949, 0.2953, -0.3347, 0.4106, 0.5511, 0.7264, 0.4106, 0.5511, 0.7264, 0.4106, 0.5511, 0.7264, 0.8004, 0.4351, 0.4125, 0.8004, 0.4351, 0.4125, 0.8004, 0.4351, 0.4125, -0.9914, 0.06742, -0.1125, -0.9914, 0.06742, -0.1125, -0.9914, 0.06742, -0.1125, -0.9965, -0.05744, 0.06097, -0.9965, -0.05744, 0.06097, -0.9965, -0.05744, 0.06097, -0.3889, 0.2298, -0.8921, -0.3889, 0.2298, -0.8921, -0.3889, 0.2298, -0.8921, -0.02573, 0.5535, -0.8325, -0.02573, 0.5535, -0.8325, -0.02573, 0.5535, -0.8325, 0.5662, -0.6724, 0.4768, 0.5662, -0.6724, 0.4768, 0.5662, -0.6724, 0.4768, 0.4007, -0.8054, 0.4368, 0.4007, -0.8054, 0.4368, 0.4007, -0.8054, 0.4368, -0.7388, 0.4885, 0.4644, -0.7388, 0.4885, 0.4644, -0.7388, 0.4885, 0.4644, -0.6115, 0.2892, 0.7365, -0.6115, 0.2892, 0.7365, -0.6115, 0.2892, 0.7365, 0.2403, 0.6372, -0.7323, 0.2403, 0.6372, -0.7323, 0.2403, 0.6372, -0.7323, 0.5127, 0.3353, -0.7904, 0.5127, 0.3353, -0.7904, 0.5127, 0.3353, -0.7904, -0.5594, -0.2969, 0.7739, -0.5594, -0.2969, 0.7739, -0.5594, -0.2969, 0.7739, -0.3044, 0.1731, 0.9367, -0.3044, 0.1731, 0.9367, -0.3044, 0.1731, 0.9367, 0.6682, -0.5123, -0.5394, 0.6682, -0.5123, -0.5394, 0.6682, -0.5123, -0.5394, 0.7841, -0.6009, -0.1553, 0.7841, -0.6009, -0.1553, 0.7841, -0.6009, -0.1553, -0.103, -0.9651, -0.2406, -0.103, -0.9651, -0.2406, -0.103, -0.9651, -0.2406, 0.3005, -0.9503, -0.08111, 0.3005, -0.9503, -0.08111, 0.3005, -0.9503, -0.08111, 0.03654, -0.02787, -0.9989, 0.03654, -0.02787, -0.9989, 0.03654, -0.02787, -0.9989, -0.2034, 0.09626, -0.9744, -0.2034, 0.09626, -0.9744, -0.2034, 0.09626, -0.9744, 0.2019, 0.6426, 0.7391, 0.2019, 0.6426, 0.7391, 0.2019, 0.6426, 0.7391, -0.02973, 0.6659, 0.7455, -0.02973, 0.6659, 0.7455, -0.02973, 0.6659, 0.7455, 0.1902, 0.6048, -0.7733, 0.1902, 0.6048, -0.7733, 0.1902, 0.6048, -0.7733, 0.05276, 0.6446, -0.7627, 0.05276, 0.6446, -0.7627, 0.05276, 0.6446, -0.7627, -0.6067, -0.7911, -0.07745, -0.6067, -0.7911, -0.07745, -0.6067, -0.7911, -0.07745, -0.7626, -0.6465, -0.0196, -0.7626, -0.6465, -0.0196, -0.7626, -0.6465, -0.0196, 0.6627, -0.4799, -0.5749, 0.6627, -0.4799, -0.5749, 0.6627, -0.4799, -0.5749, 0.3637, -0.3916, -0.8452, 0.3637, -0.3916, -0.8452, 0.3637, -0.3916, -0.8452, -0.08862, -0.1833, -0.9791, -0.08862, -0.1833, -0.9791, -0.08862, -0.1833, -0.9791, -0.2946, -0.2039, -0.9336, -0.2946, -0.2039, -0.9336, -0.2946, -0.2039, -0.9336, 0.791, 0.6101, 0.04652, 0.791, 0.6101, 0.04652, 0.791, 0.6101, 0.04652, 0.982, 0.1258, 0.1412, 0.982, 0.1258, 0.1412, 0.982, 0.1258, 0.1412, -0.119, 0.9921, -0.04047, -0.119, 0.9921, -0.04047, -0.119, 0.9921, -0.04047, -0.6208, 0.7827, -0.04489, -0.6208, 0.7827, -0.04489, -0.6208, 0.7827, -0.04489, -0.1942, 0.4471, 0.8732, -0.1942, 0.4471, 0.8732, -0.1942, 0.4471, 0.8732, -0.4459, 0.3012, 0.8428, -0.4459, 0.3012, 0.8428, -0.4459, 0.3012, 0.8428, -0.7423, -0.6686, 0.04458, -0.7423, -0.6686, 0.04458, -0.7423, -0.6686, 0.04458, -0.6375, -0.5678, 0.5209, -0.6375, -0.5678, 0.5209, -0.6375, -0.5678, 0.5209, 0.1989, -0.7079, 0.6777, 0.1989, -0.7079, 0.6777, 0.1989, -0.7079, 0.6777, 0.3163, -0.2991, 0.9003, 0.3163, -0.2991, 0.9003, 0.3163, -0.2991, 0.9003, 0.5965, 0.1027, 0.796, 0.5965, 0.1027, 0.796, 0.5965, 0.1027, 0.796, 0.6889, -0.08927, 0.7194, 0.6889, -0.08927, 0.7194, 0.6889, -0.08927, 0.7194, 0.5508, 0.3656, -0.7503, 0.5508, 0.3656, -0.7503, 0.5508, 0.3656, -0.7503, 0.754, 0.2152, -0.6206, 0.754, 0.2152, -0.6206, 0.754, 0.2152, -0.6206, -0.8221, -0.4142, -0.3907, -0.8221, -0.4142, -0.3907, -0.8221, -0.4142, -0.3907, -0.7241, -0.2344, -0.6486, -0.7241, -0.2344, -0.6486, -0.7241, -0.2344, -0.6486, 0.06111, -0.3264, -0.9433, 0.06111, -0.3264, -0.9433, 0.06111, -0.3264, -0.9433, 0.0603, -0.7571, -0.6505, 0.0603, -0.7571, -0.6505, 0.0603, -0.7571, -0.6505, 0.2779, 0.6724, 0.686, 0.2779, 0.6724, 0.686, 0.2779, 0.6724, 0.686, 0.379, 0.5882, 0.7144, 0.379, 0.5882, 0.7144, 0.379, 0.5882, 0.7144, 0.9655, -0.2514, -0.0678, 0.9655, -0.2514, -0.0678, 0.9655, -0.2514, -0.0678, 0.9691, 0.1757, 0.1733, 0.9691, 0.1757, 0.1733, 0.9691, 0.1757, 0.1733, 0.5689, -0.616, -0.5448, 0.5689, -0.616, -0.5448, 0.5689, -0.616, -0.5448, 0.3985, -0.9147, -0.06717, 0.3985, -0.9147, -0.06717, 0.3985, -0.9147, -0.06717, 0.2079, 0.4627, 0.8618, 0.2079, 0.4627, 0.8618, 0.2079, 0.4627, 0.8618, 0.1628, 0.2753, 0.9475, 0.1628, 0.2753, 0.9475, 0.1628, 0.2753, 0.9475, -0.01433, -0.4804, 0.8769, -0.01433, -0.4804, 0.8769, -0.01433, -0.4804, 0.8769, -0.08658, -0.6882, 0.7204, -0.08658, -0.6882, 0.7204, -0.08658, -0.6882, 0.7204, 0.4452, -0.2572, -0.8577, 0.4452, -0.2572, -0.8577, 0.4452, -0.2572, -0.8577, 0.02832, -0.1606, -0.9866, 0.02832, -0.1606, -0.9866, 0.02832, -0.1606, -0.9866, -0.8965, 0.442, 0.02845, -0.8965, 0.442, 0.02845, -0.8965, 0.442, 0.02845, -0.9783, 0.1805, 0.1015, -0.9783, 0.1805, 0.1015, -0.9783, 0.1805, 0.1015, 0.4172, 0.9084, -0.02843, 0.4172, 0.9084, -0.02843, 0.4172, 0.9084, -0.02843, 0.2426, 0.9483, -0.2048, 0.2426, 0.9483, -0.2048, 0.2426, 0.9483, -0.2048, -0.03556, -0.8618, -0.5061, -0.03556, -0.8618, -0.5061, -0.03556, -0.8618, -0.5061, -0.3216, -0.7326, -0.5999, -0.3216, -0.7326, -0.5999, -0.3216, -0.7326, -0.5999, 0.5113, 0.1671, -0.843, 0.5113, 0.1671, -0.843, 0.5113, 0.1671, -0.843, 0.1107, 0.3018, -0.9469, 0.1107, 0.3018, -0.9469, 0.1107, 0.3018, -0.9469, 0.4201, 0.8763, -0.2359, 0.4201, 0.8763, -0.2359, 0.4201, 0.8763, -0.2359, 0.6835, 0.6742, 0.2799, 0.6835, 0.6742, 0.2799, 0.6835, 0.6742, 0.2799, -0.3888, -0.2674, -0.8816, -0.3888, -0.2674, -0.8816, -0.3888, -0.2674, -0.8816, -0.5599, -0.1358, -0.8173, -0.5599, -0.1358, -0.8173, -0.5599, -0.1358, -0.8173, -0.3201, 0.879, 0.3533, -0.3201, 0.879, 0.3533, -0.3201, 0.879, 0.3533, -0.4648, 0.6276, 0.6246, -0.4648, 0.6276, 0.6246, -0.4648, 0.6276, 0.6246, -0.7589, 0.1423, -0.6355, -0.7589, 0.1423, -0.6355, -0.7589, 0.1423, -0.6355, -0.6693, 0.2876, -0.685, -0.6693, 0.2876, -0.685, -0.6693, 0.2876, -0.685, 0.9151, -0.2838, 0.2864, 0.9151, -0.2838, 0.2864, 0.9151, -0.2838, 0.2864, 0.7607, -0.5642, 0.321, 0.7607, -0.5642, 0.321, 0.7607, -0.5642, 0.321, -0.3244, -0.8989, -0.2945, -0.3244, -0.8989, -0.2945, -0.3244, -0.8989, -0.2945, -0.5112, -0.8572, 0.06257, -0.5112, -0.8572, 0.06257, -0.5112, -0.8572, 0.06257, -0.5322, 0.5467, -0.6465, -0.5322, 0.5467, -0.6465, -0.5322, 0.5467, -0.6465, -0.4606, 0.2779, -0.843, -0.4606, 0.2779, -0.843, -0.4606, 0.2779, -0.843, 0.264, -0.1849, 0.9466, 0.264, -0.1849, 0.9466, 0.264, -0.1849, 0.9466, 0.436, -0.01831, 0.8998, 0.436, -0.01831, 0.8998, 0.436, -0.01831, 0.8998, 0.2101, 0.9711, -0.113, 0.2101, 0.9711, -0.113, 0.2101, 0.9711, -0.113, -0.07846, 0.9776, -0.1951, -0.07846, 0.9776, -0.1951, -0.07846, 0.9776, -0.1951, -0.4389, -0.6838, 0.583, -0.4389, -0.6838, 0.583, -0.4389, -0.6838, 0.583, -0.2231, -0.6126, 0.7582, -0.2231, -0.6126, 0.7582, -0.2231, -0.6126, 0.7582, -0.03032, 0.6642, 0.7469, -0.03032, 0.6642, 0.7469, -0.03032, 0.6642, 0.7469, -0.4085, 0.5706, 0.7124, -0.4085, 0.5706, 0.7124, -0.4085, 0.5706, 0.7124, -0.7907, -0.3778, 0.4817, -0.7907, -0.3778, 0.4817, -0.7907, -0.3778, 0.4817, -0.5793, -0.279, 0.7659, -0.5793, -0.279, 0.7659, -0.5793, -0.279, 0.7659, 0.3661, 0.4148, 0.833, 0.3661, 0.4148, 0.833, 0.3661, 0.4148, 0.833, 0.8269, 0.2403, 0.5084, 0.8269, 0.2403, 0.5084, 0.8269, 0.2403, 0.5084, 0.1826, -0.9051, 0.384, 0.1826, -0.9051, 0.384, 0.1826, -0.9051, 0.384, 0.1679, -0.7251, 0.6678, 0.1679, -0.7251, 0.6678, 0.1679, -0.7251, 0.6678, 0.6332, -0.75, 0.1913, 0.6332, -0.75, 0.1913, 0.6332, -0.75, 0.1913, 0.4272, -0.8743, 0.2302, 0.4272, -0.8743, 0.2302, 0.4272, -0.8743, 0.2302, 0.3919, 0.8963, -0.2076, 0.3919, 0.8963, -0.2076, 0.3919, 0.8963, -0.2076, 0.4769, 0.6534, -0.5879, 0.4769, 0.6534, -0.5879, 0.4769, 0.6534, -0.5879, -0.9543, 0.05111, 0.2943, -0.9543, 0.05111, 0.2943, -0.9543, 0.05111, 0.2943, -0.8817, -0.282, 0.3783, -0.8817, -0.282, 0.3783, -0.8817, -0.282, 0.3783, 0.6946, 0.01316, -0.7192, 0.6946, 0.01316, -0.7192, 0.6946, 0.01316, -0.7192, 0.6082, -0.2871, -0.74, 0.6082, -0.2871, -0.74, 0.6082, -0.2871, -0.74, -0.2544, 0.2768, 0.9266, -0.2544, 0.2768, 0.9266, -0.2544, 0.2768, 0.9266, -0.4453, 0.2901, 0.8471, -0.4453, 0.2901, 0.8471, -0.4453, 0.2901, 0.8471, 0.1332, -0.925, 0.3559, 0.1332, -0.925, 0.3559, 0.1332, -0.925, 0.3559, 0.2278, -0.9733, -0.02774, 0.2278, -0.9733, -0.02774, 0.2278, -0.9733, -0.02774, -0.6895, 0.7092, -0.1472, -0.6895, 0.7092, -0.1472, -0.6895, 0.7092, -0.1472, -0.5934, 0.5375, -0.5991, -0.5934, 0.5375, -0.5991, -0.5934, 0.5375, -0.5991, -0.08955, 0.877, -0.4721, -0.08955, 0.877, -0.4721, -0.08955, 0.877, -0.4721, -0.4278, 0.8275, -0.3637, -0.4278, 0.8275, -0.3637, -0.4278, 0.8275, -0.3637, 0.4593, 0.8864, -0.05811, 0.4593, 0.8864, -0.05811, 0.4593, 0.8864, -0.05811, 0.01478, 0.7875, 0.6161, 0.01478, 0.7875, 0.6161, 0.01478, 0.7875, 0.6161, -0.945, -0.0956, -0.3129, -0.945, -0.0956, -0.3129, -0.945, -0.0956, -0.3129, -0.9631, 0.06113, -0.2623, -0.9631, 0.06113, -0.2623, -0.9631, 0.06113, -0.2623, -0.6066, 0.7852, 0.1242, -0.6066, 0.7852, 0.1242, -0.6066, 0.7852, 0.1242, -0.8166, 0.4535, 0.357, -0.8166, 0.4535, 0.357, -0.8166, 0.4535, 0.357, 0.8658, -0.3621, -0.3454, 0.8658, -0.3621, -0.3454, 0.8658, -0.3621, -0.3454, 0.809, -0.2299, -0.5409, 0.809, -0.2299, -0.5409, 0.809, -0.2299, -0.5409, -0.8664, 0.3197, 0.3835, -0.8664, 0.3197, 0.3835, -0.8664, 0.3197, 0.3835, -0.5934, 0.277, 0.7558, -0.5934, 0.277, 0.7558, -0.5934, 0.277, 0.7558, 0.3056, 0.5539, 0.7745, 0.3056, 0.5539, 0.7745, 0.3056, 0.5539, 0.7745, 0.219, 0.4647, 0.8579, 0.219, 0.4647, 0.8579, 0.219, 0.4647, 0.8579, 0.08535, 0.3713, 0.9246, 0.08535, 0.3713, 0.9246, 0.08535, 0.3713, 0.9246, -0.7785, -0.6271, -0.02508, -0.7785, -0.6271, -0.02508, -0.7785, -0.6271, -0.02508, 0.3679, 0.4117, 0.8338, 0.3679, 0.4117, 0.8338, 0.3679, 0.4117, 0.8338, 0.3135, 0.2222, 0.9232, 0.3135, 0.2222, 0.9232, 0.3135, 0.2222, 0.9232, -0.7703, -0.6376, 0.006498, -0.7703, -0.6376, 0.006498, -0.7703, -0.6376, 0.006498, -0.7469, -0.5219, -0.412, -0.7469, -0.5219, -0.412, -0.7469, -0.5219, -0.412, -0.1615, -0.7574, 0.6326, -0.1615, -0.7574, 0.6326, -0.1615, -0.7574, 0.6326, -0.2187, -0.9181, 0.3306, -0.2187, -0.9181, 0.3306, -0.2187, -0.9181, 0.3306, -0.9696, 0.1249, 0.2105, -0.9696, 0.1249, 0.2105, -0.9696, 0.1249, 0.2105, -0.9336, 0.2427, -0.2638, -0.9336, 0.2427, -0.2638, -0.9336, 0.2427, -0.2638, 0.8582, 0.2789, -0.431, 0.8582, 0.2789, -0.431, 0.8582, 0.2789, -0.431, 0.05057, -0.9391, -0.34, 0.05057, -0.9391, -0.34, 0.05057, -0.9391, -0.34, 0.5234, -0.4013, 0.7516, 0.5234, -0.4013, 0.7516, 0.5234, -0.4013, 0.7516, 0.7479, -0.3873, 0.5391, 0.7479, -0.3873, 0.5391, 0.7479, -0.3873, 0.5391, -0.577, -0.2824, 0.7663, -0.577, -0.2824, 0.7663, -0.577, -0.2824, 0.7663, -0.6446, 0.1462, 0.7504, -0.6446, 0.1462, 0.7504, -0.6446, 0.1462, 0.7504, -0.2467, 0.2508, -0.9361, -0.2467, 0.2508, -0.9361, -0.2467, 0.2508, -0.9361, -0.1102, 0.4958, -0.8614, -0.1102, 0.4958, -0.8614, -0.1102, 0.4958, -0.8614, -0.4564, 0.5878, -0.6679, -0.4564, 0.5878, -0.6679, -0.4564, 0.5878, -0.6679, -0.2285, 0.4865, -0.8432, -0.2285, 0.4865, -0.8432, -0.2285, 0.4865, -0.8432, 0.1126, 0.7304, 0.6737, 0.1126, 0.7304, 0.6737, 0.1126, 0.7304, 0.6737, 0.2054, 0.9628, 0.1754, 0.2054, 0.9628, 0.1754, 0.2054, 0.9628, 0.1754, -0.1858, -0.2219, -0.9572, -0.1858, -0.2219, -0.9572, -0.1858, -0.2219, -0.9572, -0.04792, -0.4163, -0.9079, -0.04792, -0.4163, -0.9079, -0.04792, -0.4163, -0.9079, 0.9688, 0.1096, 0.2225, 0.9688, 0.1096, 0.2225, 0.9688, 0.1096, 0.2225, 0.9039, -0.01187, 0.4276, 0.9039, -0.01187, 0.4276, 0.9039, -0.01187, 0.4276, 0.2031, -0.5791, -0.7895, 0.2031, -0.5791, -0.7895, 0.2031, -0.5791, -0.7895, 0.3995, -0.6156, -0.6793, 0.3995, -0.6156, -0.6793, 0.3995, -0.6156, -0.6793, -0.5068, -0.5832, -0.6348, -0.5068, -0.5832, -0.6348, -0.5068, -0.5832, -0.6348, -0.2819, -0.4357, -0.8548, -0.2819, -0.4357, -0.8548, -0.2819, -0.4357, -0.8548, 0.9324, 0.3615, 0.003638, 0.9324, 0.3615, 0.003638, 0.9324, 0.3615, 0.003638, 0.8624, 0.3007, -0.4072, 0.8624, 0.3007, -0.4072, 0.8624, 0.3007, -0.4072, -0.3954, 0.183, -0.9001, -0.3954, 0.183, -0.9001, -0.3954, 0.183, -0.9001, -0.2109, 0.08591, -0.9737, -0.2109, 0.08591, -0.9737, -0.2109, 0.08591, -0.9737, 0.7256, -0.6675, 0.1674, 0.7256, -0.6675, 0.1674, 0.7256, -0.6675, 0.1674, 0.3974, -0.7418, -0.5401, 0.3974, -0.7418, -0.5401, 0.3974, -0.7418, -0.5401, 0.5056, -0.7014, 0.5024, 0.5056, -0.7014, 0.5024, 0.5056, -0.7014, 0.5024, 0.2017, -0.7111, 0.6736, 0.2017, -0.7111, 0.6736, 0.2017, -0.7111, 0.6736, 0.1907, 0.4825, 0.8549, 0.1907, 0.4825, 0.8549, 0.1907, 0.4825, 0.8549, -0.01536, 0.6028, 0.7978, -0.01536, 0.6028, 0.7978, -0.01536, 0.6028, 0.7978, -0.9716, -0.1924, -0.1375, -0.9716, -0.1924, -0.1375, -0.9716, -0.1924, -0.1375, -0.7819, -0.2576, -0.5676, -0.7819, -0.2576, -0.5676, -0.7819, -0.2576, -0.5676])] * 3)])
arm_armature = bpy.data.armatures.new('Armature')  # bones are not reproduced

# ---- objects
ob_armature = bpy.data.objects.new('Armature', arm_armature)
ob_malachite = bpy.data.objects.new('malachite', me_malachite)
ob_lamp = bpy.data.objects.new('Lamp', light_lamp)
ob_camera = bpy.data.objects.new('Camera', cam_camera)

# ---- transforms, parenting, visibility, modifiers, constraints
ob_armature.location = (0.0, 0.0, 0.0)
ob_armature.lineart.crease_threshold = 0.0
ob_malachite.parent = ob_armature
ob_malachite.matrix_parent_inverse = Matrix(((1.0, 0.0, 0.0, 0.0), (0.0, 0.0, 1.0, -1.0), (0.0, -1.0, 0.0, 0.0), (0.0, 0.0, 0.0, 1.0)))
ob_malachite.location = (-0.01631, -1.636e-08, 0.3743)
ob_malachite.rotation_euler = (-4.433e-08, -0.1676, 7.397e-09)
ob_malachite.scale = (0.01734, 0.01734, 0.01077)
ob_malachite.color = (0.8, 0.8, 0.8, 1.0)
ob_malachite.lineart.crease_threshold = 0.0
_m = ob_malachite.modifiers.new('Smooth', 'SMOOTH')
_m.factor = 0.04
_m.iterations = 15
ob_lamp.location = (4.076, 1.005, 5.904)
ob_lamp.rotation_euler = (0.6503, 0.05522, 1.866)
ob_lamp.lock_rotations_4d = False
ob_lamp.empty_display_type = 'ARROWS'
ob_lamp.color = (0.0, 0.0, 0.0, 0.0)
ob_lamp.lineart.crease_threshold = 0.0
ob_camera.location = (7.481, -6.508, 5.344)
ob_camera.rotation_euler = (1.109, 0.01082, 0.8149)
ob_camera.lock_rotations_4d = False
ob_camera.empty_display_type = 'ARROWS'
ob_camera.color = (0.0, 0.0, 0.0, 0.0)
ob_camera.display_type = 'WIRE'
ob_camera.lineart.crease_threshold = 0.0

# ---- collection membership
col_collection_1.objects.link(ob_armature)
col_collection_1.objects.link(ob_malachite)
col_collection_1.objects.link(ob_lamp)
col_collection_1.objects.link(ob_camera)

# ---- scene / render settings (as saved in the file)
scene.camera = ob_camera
scene.frame_start = 1; scene.frame_end = 250; scene.frame_set(1)
scene.render.engine = 'BLENDER_EEVEE_NEXT'
scene.render.resolution_percentage = 50
scene.render.fps = 30
scene.render.dither_intensity = 0.0
scene.cycles.use_denoising = False
scene.cycles.samples = 128
scene.cycles.sampling_pattern = 'TABULATED_SOBOL'
scene.cycles.light_sampling_threshold = 0.0
scene.cycles.use_adaptive_sampling = False
scene.cycles.use_light_tree = False
scene.cycles.blur_glossy = 0.0
scene.cycles.sample_clamp_indirect = 0.0
scene.view_settings.view_transform = 'Standard'
bpy.context.view_layer.update()
